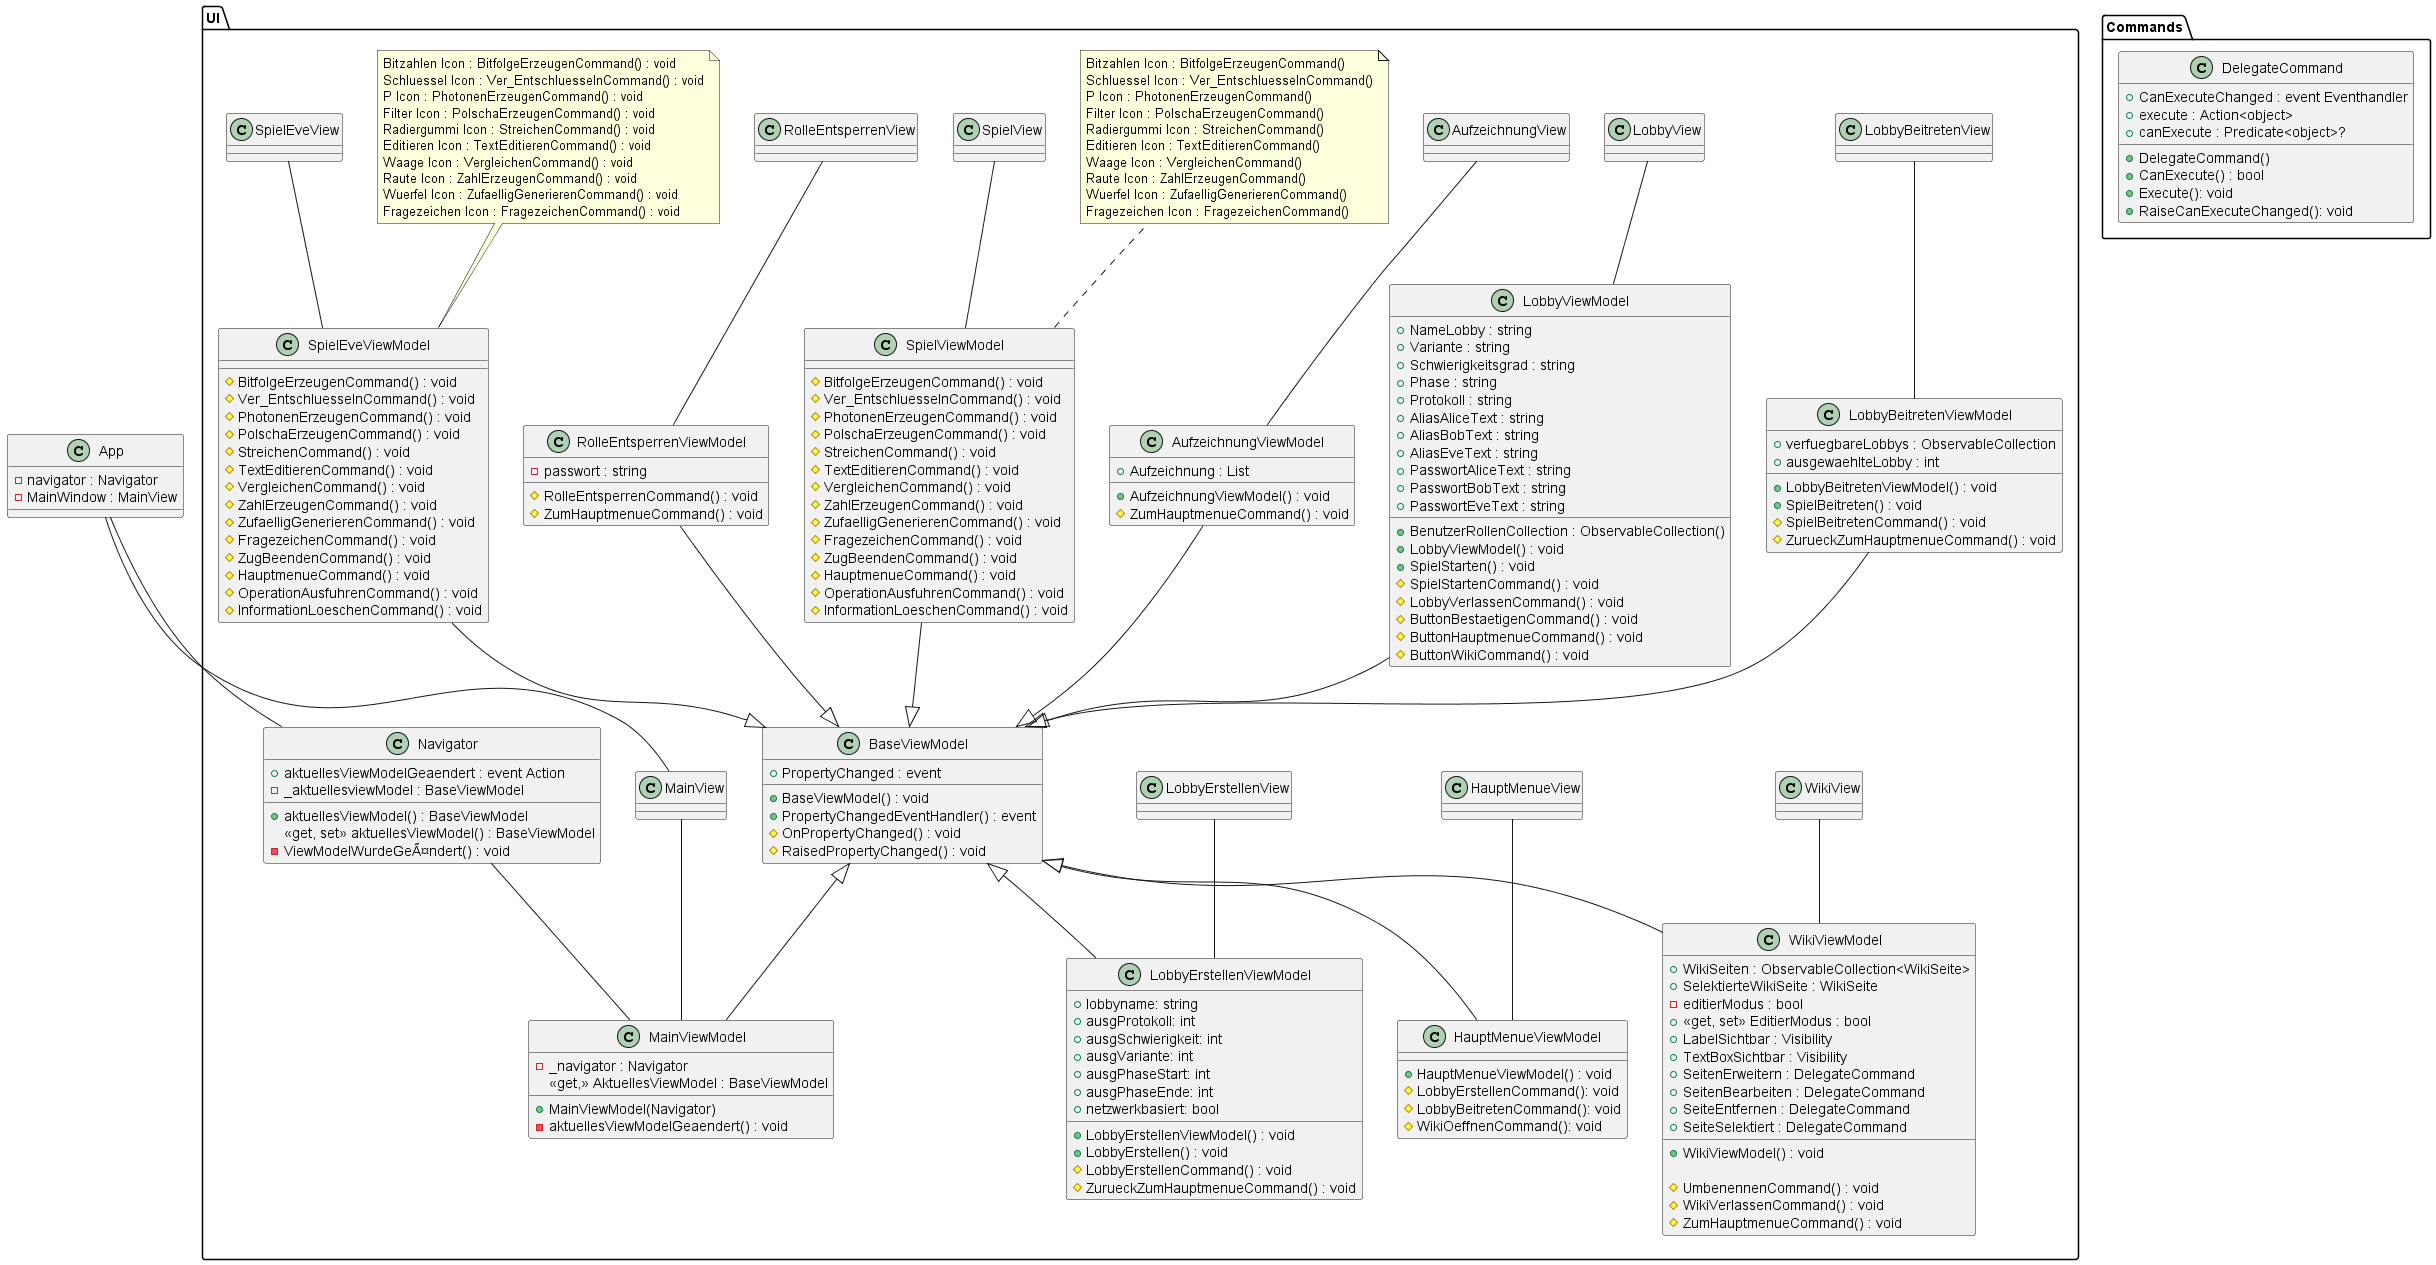

The diagram above was rendered by PlantUML. Its source (embedded in the PNG):
@startuml name

skinparam pageMargin 10
skinparam pageExternalColor gray
skinparam pageBorderColor black


class App
{
	- navigator : Navigator
	- MainWindow : MainView
}

package Commands
{
	class DelegateCommand
	{
		+ CanExecuteChanged : event Eventhandler
		+ execute : Action<object>
		+ canExecute : Predicate<object>?
		+ DelegateCommand()
		+ CanExecute() : bool
		+ Execute(): void
		+ RaiseCanExecuteChanged(): void
	}
}

/'************************************************************'/
/'PACKAGE UI												  '/
/'************************************************************'/
package UI
{
	together{
		class MainView
		{
		}

		class MainViewModel
		{
			- _navigator : Navigator
			<< get, >> AktuellesViewModel : BaseViewModel
			+ MainViewModel(Navigator)
			- aktuellesViewModelGeaendert() : void
		}

		class Navigator
		{
			+ aktuellesViewModelGeaendert : event Action
			- _aktuellesviewModel : BaseViewModel
			+ aktuellesViewModel() : BaseViewModel
			<< get, set >> aktuellesViewModel() : BaseViewModel
			- ViewModelWurdeGeÃ¤ndert() : void
		}

		class BaseViewModel
		{
			+ PropertyChanged : event
			+ BaseViewModel() : void
			+ PropertyChangedEventHandler() : event
			# OnPropertyChanged() : void
			# RaisedPropertyChanged() : void
		}
	}

	together{
		class LobbyErstellenViewModel
		{
			+ lobbyname: string 
			+ ausgProtokoll: int 
			+ ausgSchwierigkeit: int 
			+ ausgVariante: int 
			+ ausgPhaseStart: int 
			+ ausgPhaseEnde: int 
			+ netzwerkbasiert: bool 
			+ LobbyErstellenViewModel() : void
			+ LobbyErstellen() : void
			# LobbyErstellenCommand() : void
			# ZurueckZumHauptmenueCommand() : void
		}

		class LobbyErstellenView
		{
		}
	}
	
	together{
		class LobbyBeitretenViewModel
		{
			+ verfuegbareLobbys : ObservableCollection 
			+ ausgewaehlteLobby : int 
			+ LobbyBeitretenViewModel() : void 
			+ SpielBeitreten() : void 
			# SpielBeitretenCommand() : void 
			# ZurueckZumHauptmenueCommand() : void 
		}

		class LobbyBeitretenView
		{
		}
	}
	
	together{
		class HauptMenueViewModel
		{
			+ HauptMenueViewModel() : void
			# LobbyErstellenCommand(): void
			# LobbyBeitretenCommand(): void
			# WikiOeffnenCommand(): void
		}
			
		class HauptMenueView
		{
		}
	}
	
	together{
		class LobbyViewModel
		{
			+ NameLobby : string
			+ Variante : string
			+ Schwierigkeitsgrad : string
			+ Phase : string
			+ Protokoll : string
			+ AliasAliceText : string
			+ AliasBobText : string
			+ AliasEveText : string
			+ PasswortAliceText : string
			+ PasswortBobText : string
			+ PasswortEveText : string
			+ BenutzerRollenCollection : ObservableCollection()
			+ LobbyViewModel() : void
			+ SpielStarten() : void
			# SpielStartenCommand() : void
			# LobbyVerlassenCommand() : void
			# ButtonBestaetigenCommand() : void
			# ButtonHauptmenueCommand() : void
			# ButtonWikiCommand() : void
		}

		class LobbyView
		{
		}
	}
	
	together{
		class WikiViewModel
		{
			+ WikiSeiten : ObservableCollection<WikiSeite>
			+ SelektierteWikiSeite : WikiSeite
			- editierModus : bool
			+ <<get, set>> EditierModus : bool
			+ LabelSichtbar : Visibility
			+ TextBoxSichtbar : Visibility
			+ SeitenErweitern : DelegateCommand
			+ SeitenBearbeiten : DelegateCommand
			+ SeiteEntfernen : DelegateCommand
			+ SeiteSelektiert : DelegateCommand
			+ WikiViewModel() : void

			# UmbenennenCommand() : void
			# WikiVerlassenCommand() : void
			# ZumHauptmenueCommand() : void
		}

		class WikiView
		{
		}
	}
	

	together{
		class AufzeichnungViewModel
		{
			+ Aufzeichnung : List
			+ AufzeichnungViewModel() : void
			# ZumHauptmenueCommand() : void
		}

		class AufzeichnungView
		{
		}
	}

	together{
		class SpielViewModel
		{
			# BitfolgeErzeugenCommand() : void /'Bitzahlen Icon'/
			# Ver_EntschluesselnCommand() : void /'Schluessel Icon'/
			# PhotonenErzeugenCommand() : void /'P Icon'/
			# PolschaErzeugenCommand() : void /'Filter Icon'/
			# StreichenCommand() : void /'Radiergummi Icon'/
			# TextEditierenCommand() : void /'Editieren Icon'/
			# VergleichenCommand() : void /'Waage Icon'/
			# ZahlErzeugenCommand() : void /'Raute Icon'/
			# ZufaelligGenerierenCommand() : void /'Wuerfel Icon'/
			# FragezeichenCommand() : void /'Fragezeichen Icon'/
			# ZugBeendenCommand() : void
			# HauptmenueCommand() : void
			# OperationAusfuhrenCommand() : void
			# InformationLoeschenCommand() : void
		}
		
		class SpielView
		{
		}

		note right of SpielViewModel
		Bitzahlen Icon : BitfolgeErzeugenCommand()
		Schluessel Icon : Ver_EntschluesselnCommand()
		P Icon : PhotonenErzeugenCommand()
		Filter Icon : PolschaErzeugenCommand()
		Radiergummi Icon : StreichenCommand()
		Editieren Icon : TextEditierenCommand()
		Waage Icon : VergleichenCommand()
		Raute Icon : ZahlErzeugenCommand()
		Wuerfel Icon : ZufaelligGenerierenCommand()
		Fragezeichen Icon : FragezeichenCommand()
		end note
	}

	together{
		class SpielEveViewModel
		{
			# BitfolgeErzeugenCommand() : void /'Bitzahlen Icon'/
			# Ver_EntschluesselnCommand() : void /'Schluessel Icon'/
			# PhotonenErzeugenCommand() : void /'P Icon'/
			# PolschaErzeugenCommand() : void /'Filter Icon'/
			# StreichenCommand() : void /'Radiergummi Icon'/
			# TextEditierenCommand() : void /'Editieren Icon'/
			# VergleichenCommand() : void /'Waage Icon'/
			# ZahlErzeugenCommand() : void /'Raute Icon'/
			# ZufaelligGenerierenCommand() : void /'Wuerfel Icon'/
			# FragezeichenCommand() : void /'Fragezeichen Icon'/
			# ZugBeendenCommand() : void
			# HauptmenueCommand() : void
			# OperationAusfuhrenCommand() : void
			# InformationLoeschenCommand() : void
		}

		class SpielEveView
		{
		}

		note left of SpielEveViewModel
		Bitzahlen Icon : BitfolgeErzeugenCommand() : void
		Schluessel Icon : Ver_EntschluesselnCommand() : void
		P Icon : PhotonenErzeugenCommand() : void
		Filter Icon : PolschaErzeugenCommand() : void
		Radiergummi Icon : StreichenCommand() : void
		Editieren Icon : TextEditierenCommand() : void
		Waage Icon : VergleichenCommand() : void
		Raute Icon : ZahlErzeugenCommand() : void
		Wuerfel Icon : ZufaelligGenerierenCommand() : void
		Fragezeichen Icon : FragezeichenCommand() : void
		end note
	}
	
	together{
		class RolleEntsperrenViewModel
		{
			- passwort : string
			# RolleEntsperrenCommand() : void 
			# ZumHauptmenueCommand() : void
		}

		class RolleEntsperrenView
		{
		}
	}

	
}
App -- MainView
App -- Navigator
MainView -- MainViewModel
BaseViewModel <|-u- RolleEntsperrenViewModel
BaseViewModel <|-u- AufzeichnungViewModel
BaseViewModel <|-u- SpielEveViewModel
BaseViewModel <|-u- SpielViewModel
BaseViewModel <|-u- LobbyBeitretenViewModel
BaseViewModel <|-u- LobbyViewModel
BaseViewModel <|-- WikiViewModel
BaseViewModel <|-- HauptMenueViewModel
BaseViewModel <|-- LobbyErstellenViewModel
BaseViewModel <|-- MainViewModel
Navigator -- MainViewModel
SpielView -- SpielViewModel
SpielEveView -- SpielEveViewModel
RolleEntsperrenView -- RolleEntsperrenViewModel
LobbyErstellenView -- LobbyErstellenViewModel
LobbyBeitretenView -- LobbyBeitretenViewModel
AufzeichnungView -- AufzeichnungViewModel
HauptMenueView -- HauptMenueViewModel
LobbyView -- LobbyViewModel
WikiView -- WikiViewModel

@enduml